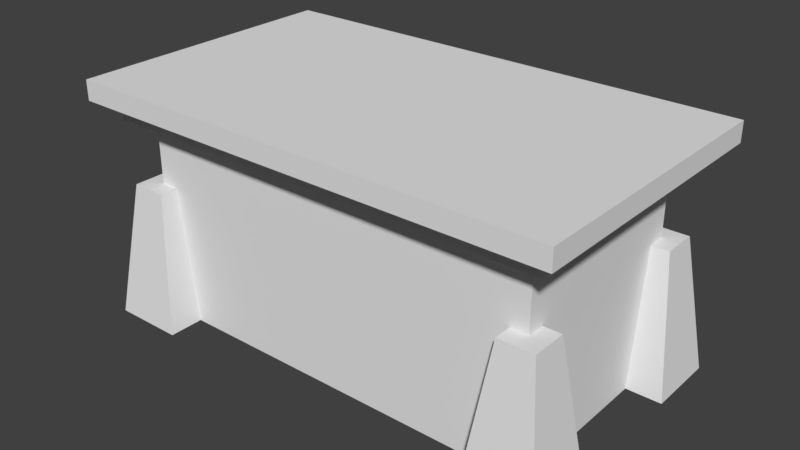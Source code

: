 # Source: Alter_01.blend  (saved by Blender 2.77.0; exported with 4.5.12 LTS)
import bpy
from mathutils import Matrix  # noqa: F401  (used for matrix-valued properties, if any)

bpy.ops.wm.read_factory_settings(use_empty=True)
scene = bpy.context.scene
scene.name = 'Scene'

# ---- collections
col_collection_1 = bpy.data.collections.new('Collection 1'); scene.collection.children.link(col_collection_1)

# ---- world
world_world = bpy.data.worlds.new('World'); scene.world = world_world
world_world.color = (0.05088, 0.05088, 0.05088)
world_world.use_sun_shadow = False
world_world.sun_shadow_jitter_overblur = 0.0
world_world.cycles.sampling_method = 'MANUAL'

# ---- meshes
me_cube = bpy.data.meshes.new('Cube')
me_cube.from_pydata([(0.0, 1.99, 0.0), (0.08703, 2.168, 1.358), (0.0, 2.698, 0.0), (0.08703, 2.52, 1.358), (0.3464, 1.99, 0.0), (0.2594, 2.168, 1.358), (0.3464, 2.698, 0.0), (0.2594, 2.52, 1.358), (2.0, 1.99, 0.0), (2.087, 2.168, 1.358), (2.0, 2.698, 0.0), (2.087, 2.52, 1.358), (2.346, 1.99, 0.0), (2.259, 2.168, 1.358), (2.346, 2.698, 0.0), (2.259, 2.52, 1.358), (2.0, 0.0, 0.0), (2.087, 0.178, 1.358), (2.0, 0.7084, 0.0), (2.087, 0.5304, 1.358), (2.346, 0.0, 0.0), (2.259, 0.178, 1.358), (2.346, 0.7084, 0.0), (2.259, 0.5304, 1.358), (0.0, 0.0, 0.0), (0.08703, 0.178, 1.358), (0.0, 0.7084, 0.0), (0.08703, 0.5304, 1.358), (0.3464, 0.0, 0.0), (0.2594, 0.178, 1.358), (0.3464, 0.7084, 0.0), (0.2594, 0.5304, 1.358), (0.1732, 0.3541, -0.000484), (0.1732, 0.3541, 2.0), (0.1732, 2.354, -0.000484), (0.1732, 2.354, 2.0), (2.173, 0.3541, -0.000484), (2.173, 0.3541, 2.0), (2.173, 2.354, -0.000484), (2.173, 2.354, 2.0), (2.369, 0.3541, 2.2), (2.369, 0.3541, 2.4), (2.369, 0.1381, 2.2), (2.369, 0.1381, 2.4), (2.173, 0.1381, 2.0), (0.1732, 0.1381, 2.0), (2.173, 0.1381, 2.2), (0.1732, 0.1381, 2.2), (0.1732, 2.554, 2.0), (2.173, 2.554, 2.0), (0.1732, 2.554, 2.2), (2.173, 2.554, 2.2), (2.271, 2.354, 2.0), (2.271, 0.3541, 2.0), (2.271, 2.354, 2.2), (2.271, 0.3541, 2.2), (2.271, 0.1381, 2.2), (2.271, 0.1381, 2.0), (2.271, 2.554, 2.2), (2.271, 2.554, 2.0), (0.07544, 0.3541, 2.0), (0.07544, 2.354, 2.0), (0.07544, 0.3541, 2.2), (0.07544, 2.354, 2.2), (0.07544, 0.1381, 2.0), (0.07544, 0.1381, 2.2), (0.07544, 2.554, 2.0), (0.07544, 2.554, 2.2), (0.1732, 0.3541, 2.4), (0.1732, 2.354, 2.4), (2.173, 2.354, 2.4), (2.173, 0.3541, 2.4), (0.07544, 2.554, 2.4), (0.1732, 2.554, 2.4), (2.271, 0.3541, 2.4), (2.173, 0.1381, 2.4), (2.271, 0.1381, 2.4), (0.1732, 0.1381, 2.4), (2.173, 2.554, 2.4), (2.271, 2.354, 2.4), (2.271, 2.554, 2.4), (0.07544, 0.3541, 2.4), (0.07544, 2.354, 2.4), (0.07544, 0.1381, 2.4), (2.369, 2.354, 2.2), (2.369, 2.354, 2.4), (2.369, 2.554, 2.4), (2.369, 2.554, 2.2), (-0.02236, 2.554, 2.2), (-0.02236, 2.554, 2.4), (-0.02236, 2.354, 2.4), (-0.02236, 2.354, 2.2), (-0.02236, 0.3541, 2.2), (-0.02236, 0.3541, 2.4), (-0.02236, 0.1381, 2.2), (-0.02236, 0.1381, 2.4), (0.07544, 2.754, 2.2), (0.1732, 2.754, 2.2), (2.271, 2.754, 2.4), (2.271, 2.754, 2.2), (0.07544, 2.754, 2.4), (-0.02236, 2.754, 2.2), (2.173, 2.754, 2.2), (2.173, 2.754, 2.4), (0.1732, 2.754, 2.4), (2.369, 2.754, 2.4), (2.369, 2.754, 2.2), (-0.02236, 2.754, 2.4), (2.173, -0.06186, 2.2), (2.173, -0.06186, 2.4), (2.271, -0.06186, 2.4), (2.271, -0.06186, 2.2), (2.369, -0.06186, 2.2), (0.1732, -0.06186, 2.2), (0.07544, -0.06186, 2.4), (0.07544, -0.06186, 2.2), (0.1732, -0.06186, 2.4), (2.369, -0.06186, 2.4), (-0.02236, -0.06186, 2.4), (-0.02236, -0.06186, 2.2)], [], [(1, 3, 2, 0), (3, 7, 6, 2), (7, 5, 4, 6), (5, 1, 0, 4), (0, 2, 6, 4), (5, 7, 3, 1), (9, 11, 10, 8), (11, 15, 14, 10), (15, 13, 12, 14), (13, 9, 8, 12), (8, 10, 14, 12), (13, 15, 11, 9), (17, 19, 18, 16), (19, 23, 22, 18), (23, 21, 20, 22), (21, 17, 16, 20), (16, 18, 22, 20), (21, 23, 19, 17), (25, 27, 26, 24), (27, 31, 30, 26), (31, 29, 28, 30), (29, 25, 24, 28), (24, 26, 30, 28), (29, 31, 27, 25), (33, 35, 34, 32), (35, 39, 38, 34), (39, 37, 36, 38), (37, 33, 32, 36), (32, 34, 38, 36), (46, 44, 57, 56), (50, 67, 96, 97), (81, 82, 90, 93), (33, 45, 64, 60), (82, 72, 89, 90), (45, 44, 46, 47), (80, 79, 85, 86), (89, 72, 100, 107), (33, 37, 44, 45), (49, 48, 50, 51), (39, 35, 48, 49), (67, 88, 101, 96), (50, 48, 66, 67), (54, 52, 59, 58), (53, 52, 54, 55), (53, 55, 56, 57), (49, 51, 58, 59), (37, 39, 52, 53), (44, 37, 53, 57), (67, 63, 91, 88), (39, 49, 59, 52), (61, 60, 62, 63), (62, 60, 64, 65), (61, 63, 67, 66), (87, 58, 99, 106), (48, 35, 61, 66), (35, 33, 60, 61), (76, 75, 109, 110), (45, 47, 65, 64), (71, 70, 69, 68), (78, 70, 79, 80), (69, 73, 72, 82), (71, 68, 77, 75), (71, 75, 76, 74), (69, 70, 78, 73), (70, 71, 74, 79), (77, 68, 81, 83), (68, 69, 82, 81), (77, 83, 114, 116), (56, 55, 40, 42), (95, 94, 119, 118), (42, 40, 41, 43), (40, 84, 85, 41), (84, 87, 86, 85), (79, 74, 41, 85), (55, 54, 84, 40), (43, 76, 110, 117), (74, 76, 43, 41), (54, 58, 87, 84), (92, 94, 95, 93), (88, 91, 90, 89), (91, 92, 93, 90), (63, 62, 92, 91), (65, 47, 113, 115), (51, 50, 97, 102), (62, 65, 94, 92), (83, 81, 93, 95), (99, 98, 105, 106), (99, 102, 103, 98), (97, 96, 100, 104), (102, 97, 104, 103), (100, 96, 101, 107), (88, 89, 107, 101), (58, 51, 102, 99), (73, 78, 103, 104), (86, 87, 106, 105), (78, 80, 98, 103), (72, 73, 104, 100), (80, 86, 105, 98), (115, 113, 116, 114), (113, 108, 109, 116), (108, 111, 110, 109), (110, 111, 112, 117), (115, 114, 118, 119), (83, 95, 118, 114), (75, 77, 116, 109), (42, 43, 117, 112), (56, 42, 112, 111), (94, 65, 115, 119), (47, 46, 108, 113), (46, 56, 111, 108)])
_uv = me_cube.uv_layers.new(name='UVMap')
_uv.uv.foreach_set('vector', [0.9253, 0.1708, 0.8807, 0.1708, 0.8581, 6.724e-09, 0.9478, 0.0, 0.1006, 0.8286, 0.1225, 0.8286, 0.1335, 1.0, 0.08964, 1.0, 0.8506, 0.9471, 0.806, 0.9471, 0.7835, 0.7763, 0.8732, 0.7763, 0.2321, 0.8286, 0.254, 0.8286, 0.265, 1.0, 0.2211, 1.0, 0.7366, 0.3405, 0.7366, 0.2514, 0.7805, 0.2514, 0.7805, 0.3405, 0.8241, 0.2514, 0.8241, 0.2957, 0.8023, 0.2957, 0.8023, 0.2514, 0.8506, 0.7763, 0.806, 0.7763, 0.7835, 0.6054, 0.8732, 0.6054, 0.1883, 0.8286, 0.2101, 0.8286, 0.2211, 1.0, 0.1773, 1.0, 0.06712, 0.8286, 0.02252, 0.8286, 0.0, 0.6577, 0.08964, 0.6577, 0.9604, 0.6577, 0.9822, 0.6577, 0.9933, 0.8292, 0.9494, 0.8292, 0.6051, 0.3405, 0.6051, 0.2514, 0.649, 0.2514, 0.649, 0.3405, 0.8057, 0.5249, 0.8057, 0.5692, 0.7839, 0.5692, 0.7839, 0.5249, 0.2464, 0.8286, 0.2018, 0.8286, 0.1793, 0.6577, 0.2689, 0.6577, 0.01101, 0.8286, 0.03282, 0.8286, 0.04383, 1.0, 0.0, 1.0, 0.9253, 0.3417, 0.8807, 0.3417, 0.8581, 0.1708, 0.9478, 0.1708, 0.8845, 0.708, 0.9063, 0.708, 0.9174, 0.8794, 0.8735, 0.8794, 0.6928, 0.3405, 0.6928, 0.2514, 0.7366, 0.2514, 0.7366, 0.3405, 0.8023, 0.2957, 0.8023, 0.34, 0.7805, 0.34, 0.7805, 0.2957, 0.1568, 0.8286, 0.1122, 0.8286, 0.08964, 0.6577, 0.1793, 0.6577, 0.05485, 0.8286, 0.07666, 0.8286, 0.08767, 1.0, 0.04383, 1.0, 0.851, 0.5249, 0.8064, 0.5249, 0.7839, 0.354, 0.8735, 0.354, 0.1445, 0.8286, 0.1663, 0.8286, 0.1773, 1.0, 0.1335, 1.0, 0.649, 0.3405, 0.649, 0.2514, 0.6928, 0.2514, 0.6928, 0.3405, 0.7805, 0.2957, 0.7805, 0.2514, 0.8023, 0.2514, 0.8023, 0.2957, 0.5309, 0.6054, 0.5309, 0.354, 0.7839, 0.354, 0.7839, 0.6054, 0.5307, 0.8569, 0.5307, 0.6054, 0.7835, 0.6054, 0.7835, 0.8569, 0.6051, 0.2514, 0.6051, 1.873e-08, 0.8581, 0.0, 0.8581, 0.2514, 0.5307, 0.6054, 0.5307, 0.8569, 0.2778, 0.8569, 0.2778, 0.6054, 0.2778, 0.354, 0.5309, 0.354, 0.5309, 0.6054, 0.2778, 0.6054, 0.9983, 0.0123, 0.9731, 0.0123, 0.9731, 0.0, 0.9983, 0.0, 0.5804, 0.3289, 0.5928, 0.3289, 0.5928, 0.354, 0.5804, 0.354, 0.01238, 0.0523, 0.01238, 0.3037, 2.828e-09, 0.3037, 1.885e-08, 0.0523, 0.01238, 0.6306, 0.01238, 0.6577, 5.279e-08, 0.6577, 4.902e-08, 0.6306, 0.01238, 0.3037, 0.01238, 0.3289, 1.414e-09, 0.3289, 2.828e-09, 0.3037, 0.9731, 0.2637, 0.9731, 0.0123, 0.9983, 0.0123, 0.9983, 0.2637, 0.2902, 0.3289, 0.2902, 0.3037, 0.3026, 0.3037, 0.3026, 0.3289, 1.414e-09, 0.3289, 0.01238, 0.3289, 0.01238, 0.354, 0.0, 0.354, 0.01238, 0.6306, 0.2654, 0.6306, 0.2654, 0.6577, 0.01238, 0.6577, 1.0, 0.3663, 1.0, 0.6177, 0.9747, 0.6177, 0.9747, 0.3663, 0.2654, 0.3792, 0.01238, 0.3792, 0.01238, 0.354, 0.2654, 0.354, 0.5928, 0.3289, 0.6051, 0.3289, 0.6051, 0.354, 0.5928, 0.354, 0.9747, 0.6177, 1.0, 0.6177, 1.0, 0.63, 0.9747, 0.63, 0.9241, 0.6326, 0.9494, 0.6326, 0.9494, 0.6577, 0.9241, 0.6577, 0.9494, 0.3812, 0.9494, 0.6326, 0.9241, 0.6326, 0.9241, 0.3812, 0.9494, 0.3812, 0.9241, 0.3812, 0.9241, 0.354, 0.9494, 0.354, 1.0, 0.3663, 0.9747, 0.3663, 0.9747, 0.354, 1.0, 0.354, 0.2654, 0.6306, 0.2654, 0.3792, 0.2778, 0.3792, 0.2778, 0.6306, 0.2654, 0.6577, 0.2654, 0.6306, 0.2778, 0.6306, 0.2778, 0.6577, 0.5928, 0.3289, 0.5928, 0.3037, 0.6051, 0.3037, 0.6051, 0.3289, 0.2654, 0.3792, 0.2654, 0.354, 0.2778, 0.354, 0.2778, 0.3792, 0.9494, 0.6829, 0.9494, 0.9343, 0.9241, 0.9343, 0.9241, 0.6829, 0.9241, 0.9343, 0.9494, 0.9343, 0.9494, 0.9615, 0.9241, 0.9615, 0.9494, 0.6829, 0.9241, 0.6829, 0.9241, 0.6577, 0.9494, 0.6577, 0.3026, 0.3289, 0.3149, 0.3289, 0.3149, 0.354, 0.3026, 0.354, 0.01238, 0.354, 0.01238, 0.3792, 3.771e-09, 0.3792, 0.0, 0.354, 0.01238, 0.3792, 0.01238, 0.6306, 4.902e-08, 0.6306, 3.771e-09, 0.3792, 0.2902, 0.02514, 0.2778, 0.02514, 0.2778, 1.733e-08, 0.2902, 1.826e-08, 0.9731, 0.2637, 0.9983, 0.2637, 0.9983, 0.276, 0.9731, 0.276, 0.2778, 0.0523, 0.2778, 0.3037, 0.02475, 0.3037, 0.02475, 0.0523, 0.2778, 0.3289, 0.2778, 0.3037, 0.2902, 0.3037, 0.2902, 0.3289, 0.02475, 0.3037, 0.02475, 0.3289, 0.01238, 0.3289, 0.01238, 0.3037, 0.2778, 0.0523, 0.02475, 0.0523, 0.02475, 0.02514, 0.2778, 0.02514, 0.2778, 0.0523, 0.2778, 0.02514, 0.2902, 0.02514, 0.2902, 0.0523, 0.02475, 0.3037, 0.2778, 0.3037, 0.2778, 0.3289, 0.02475, 0.3289, 0.2778, 0.3037, 0.2778, 0.0523, 0.2902, 0.0523, 0.2902, 0.3037, 0.02475, 0.02514, 0.02475, 0.0523, 0.01238, 0.0523, 0.01238, 0.02514, 0.02475, 0.0523, 0.02475, 0.3037, 0.01238, 0.3037, 0.01238, 0.0523, 0.02475, 0.02514, 0.01238, 0.02514, 0.01238, 9.366e-10, 0.02475, 1.873e-09, 0.3149, 0.02514, 0.3149, 0.0523, 0.3026, 0.0523, 0.3026, 0.02514, 0.8988, 0.6829, 0.9241, 0.6829, 0.9241, 0.708, 0.8988, 0.708, 0.8988, 0.3792, 0.8988, 0.4063, 0.8735, 0.4063, 0.8735, 0.3792, 0.8988, 0.4063, 0.8988, 0.6577, 0.8735, 0.6577, 0.8735, 0.4063, 0.8988, 0.6577, 0.8988, 0.6829, 0.8735, 0.6829, 0.8735, 0.6577, 0.2902, 0.3037, 0.2902, 0.0523, 0.3026, 0.0523, 0.3026, 0.3037, 0.3149, 0.0523, 0.3149, 0.3037, 0.3026, 0.3037, 0.3026, 0.0523, 0.3026, 0.02514, 0.2902, 0.02514, 0.2902, 1.826e-08, 0.3026, 1.92e-08, 0.2902, 0.0523, 0.2902, 0.02514, 0.3026, 0.02514, 0.3026, 0.0523, 0.3149, 0.3037, 0.3149, 0.3289, 0.3026, 0.3289, 0.3026, 0.3037, 0.9241, 0.6557, 0.9241, 0.6829, 0.8988, 0.6829, 0.8988, 0.6557, 0.9241, 0.3792, 0.9241, 0.4043, 0.8988, 0.4043, 0.8988, 0.3792, 0.9241, 0.4043, 0.9241, 0.6557, 0.8988, 0.6557, 0.8988, 0.4043, 0.5928, 0.3037, 0.5928, 0.0523, 0.6051, 0.0523, 0.6051, 0.3037, 0.5928, 0.02514, 0.5804, 0.02514, 0.5804, 1.873e-09, 0.5928, 9.366e-10, 0.3273, 0.3289, 0.5804, 0.3289, 0.5804, 0.354, 0.3273, 0.354, 0.5928, 0.0523, 0.5928, 0.02514, 0.6051, 0.02514, 0.6051, 0.0523, 0.01238, 0.02514, 0.01238, 0.0523, 1.885e-08, 0.0523, 2.074e-08, 0.02514, 0.9731, 0.0123, 0.9478, 0.0123, 0.9478, 0.0, 0.9731, 0.0, 0.9731, 0.0123, 0.9731, 0.02459, 0.9478, 0.02459, 0.9478, 0.0123, 0.9731, 0.276, 0.9731, 0.2883, 0.9478, 0.2883, 0.9478, 0.276, 0.9731, 0.02459, 0.9731, 0.276, 0.9478, 0.276, 0.9478, 0.02459, 0.9478, 0.2883, 0.9731, 0.2883, 0.9731, 0.3006, 0.9478, 0.3006, 0.9241, 0.3792, 0.8988, 0.3792, 0.8988, 0.354, 0.9241, 0.354, 0.3149, 0.3289, 0.3273, 0.3289, 0.3273, 0.354, 0.3149, 0.354, 0.02475, 0.3289, 0.2778, 0.3289, 0.2778, 0.354, 0.02475, 0.354, 0.8735, 0.6829, 0.8988, 0.6829, 0.8988, 0.708, 0.8735, 0.708, 0.2778, 0.3289, 0.2902, 0.3289, 0.2902, 0.354, 0.2778, 0.354, 0.01238, 0.3289, 0.02475, 0.3289, 0.02475, 0.354, 0.01238, 0.354, 0.2902, 0.3289, 0.3026, 0.3289, 0.3026, 0.354, 0.2902, 0.354, 0.9494, 0.6423, 0.9494, 0.63, 0.9747, 0.63, 0.9747, 0.6423, 0.9494, 0.63, 0.9494, 0.3786, 0.9747, 0.3786, 0.9747, 0.63, 0.9494, 0.3786, 0.9494, 0.3663, 0.9747, 0.3663, 0.9747, 0.3786, 0.9747, 0.3663, 0.9494, 0.3663, 0.9494, 0.354, 0.9747, 0.354, 0.9494, 0.6423, 0.9747, 0.6423, 0.9747, 0.6546, 0.9494, 0.6546, 0.01238, 0.02514, 2.074e-08, 0.02514, 2.263e-08, 0.0, 0.01238, 9.366e-10, 0.2778, 0.02514, 0.02475, 0.02514, 0.02475, 1.873e-09, 0.2778, 1.733e-08, 0.8988, 0.3792, 0.8735, 0.3792, 0.8735, 0.354, 0.8988, 0.354, 0.3149, 0.02514, 0.3026, 0.02514, 0.3026, 2.623e-08, 0.3149, 2.529e-08, 0.6051, 0.02514, 0.5928, 0.02514, 0.5928, 9.366e-10, 0.6051, 0.0, 0.5804, 0.02514, 0.3273, 0.02514, 0.3273, 2.435e-08, 0.5804, 1.873e-09, 0.3273, 0.02514, 0.3149, 0.02514, 0.3149, 2.529e-08, 0.3273, 2.435e-08])
_uv.active_render = True
_uv = me_cube.uv_layers.new(name='UVMap.001')
_uv.uv.foreach_set('vector', [0.9253, 0.1708, 0.8807, 0.1708, 0.8581, 6.724e-09, 0.9478, 0.0, 0.1006, 0.8286, 0.1225, 0.8286, 0.1335, 1.0, 0.08964, 1.0, 0.8506, 0.9471, 0.806, 0.9471, 0.7835, 0.7763, 0.8732, 0.7763, 0.2321, 0.8286, 0.254, 0.8286, 0.265, 1.0, 0.2211, 1.0, 0.7366, 0.3405, 0.7366, 0.2514, 0.7805, 0.2514, 0.7805, 0.3405, 0.8241, 0.2514, 0.8241, 0.2957, 0.8023, 0.2957, 0.8023, 0.2514, 0.8506, 0.7763, 0.806, 0.7763, 0.7835, 0.6054, 0.8732, 0.6054, 0.1883, 0.8286, 0.2101, 0.8286, 0.2211, 1.0, 0.1773, 1.0, 0.06712, 0.8286, 0.02252, 0.8286, 0.0, 0.6577, 0.08964, 0.6577, 0.9604, 0.6577, 0.9822, 0.6577, 0.9933, 0.8292, 0.9494, 0.8292, 0.6051, 0.3405, 0.6051, 0.2514, 0.649, 0.2514, 0.649, 0.3405, 0.8057, 0.5249, 0.8057, 0.5692, 0.7839, 0.5692, 0.7839, 0.5249, 0.2464, 0.8286, 0.2018, 0.8286, 0.1793, 0.6577, 0.2689, 0.6577, 0.01101, 0.8286, 0.03282, 0.8286, 0.04383, 1.0, 0.0, 1.0, 0.9253, 0.3417, 0.8807, 0.3417, 0.8581, 0.1708, 0.9478, 0.1708, 0.8845, 0.708, 0.9063, 0.708, 0.9174, 0.8794, 0.8735, 0.8794, 0.6928, 0.3405, 0.6928, 0.2514, 0.7366, 0.2514, 0.7366, 0.3405, 0.8023, 0.2957, 0.8023, 0.34, 0.7805, 0.34, 0.7805, 0.2957, 0.1568, 0.8286, 0.1122, 0.8286, 0.08964, 0.6577, 0.1793, 0.6577, 0.05485, 0.8286, 0.07666, 0.8286, 0.08767, 1.0, 0.04383, 1.0, 0.851, 0.5249, 0.8064, 0.5249, 0.7839, 0.354, 0.8735, 0.354, 0.1445, 0.8286, 0.1663, 0.8286, 0.1773, 1.0, 0.1335, 1.0, 0.649, 0.3405, 0.649, 0.2514, 0.6928, 0.2514, 0.6928, 0.3405, 0.7805, 0.2957, 0.7805, 0.2514, 0.8023, 0.2514, 0.8023, 0.2957, 0.5309, 0.6054, 0.5309, 0.354, 0.7839, 0.354, 0.7839, 0.6054, 0.5307, 0.8569, 0.5307, 0.6054, 0.7835, 0.6054, 0.7835, 0.8569, 0.6051, 0.2514, 0.6051, 1.873e-08, 0.8581, 0.0, 0.8581, 0.2514, 0.5307, 0.6054, 0.5307, 0.8569, 0.2778, 0.8569, 0.2778, 0.6054, 0.2778, 0.354, 0.5309, 0.354, 0.5309, 0.6054, 0.2778, 0.6054, 0.9983, 0.0123, 0.9731, 0.0123, 0.9731, 0.0, 0.9983, 0.0, 0.5804, 0.3289, 0.5928, 0.3289, 0.5928, 0.354, 0.5804, 0.354, 0.01238, 0.0523, 0.01238, 0.3037, 2.828e-09, 0.3037, 1.885e-08, 0.0523, 0.01238, 0.6306, 0.01238, 0.6577, 5.279e-08, 0.6577, 4.902e-08, 0.6306, 0.01238, 0.3037, 0.01238, 0.3289, 1.414e-09, 0.3289, 2.828e-09, 0.3037, 0.9731, 0.2637, 0.9731, 0.0123, 0.9983, 0.0123, 0.9983, 0.2637, 0.2902, 0.3289, 0.2902, 0.3037, 0.3026, 0.3037, 0.3026, 0.3289, 1.414e-09, 0.3289, 0.01238, 0.3289, 0.01238, 0.354, 0.0, 0.354, 0.01238, 0.6306, 0.2654, 0.6306, 0.2654, 0.6577, 0.01238, 0.6577, 1.0, 0.3663, 1.0, 0.6177, 0.9747, 0.6177, 0.9747, 0.3663, 0.2654, 0.3792, 0.01238, 0.3792, 0.01238, 0.354, 0.2654, 0.354, 0.5928, 0.3289, 0.6051, 0.3289, 0.6051, 0.354, 0.5928, 0.354, 0.9747, 0.6177, 1.0, 0.6177, 1.0, 0.63, 0.9747, 0.63, 0.9241, 0.6326, 0.9494, 0.6326, 0.9494, 0.6577, 0.9241, 0.6577, 0.9494, 0.3812, 0.9494, 0.6326, 0.9241, 0.6326, 0.9241, 0.3812, 0.9494, 0.3812, 0.9241, 0.3812, 0.9241, 0.354, 0.9494, 0.354, 1.0, 0.3663, 0.9747, 0.3663, 0.9747, 0.354, 1.0, 0.354, 0.2654, 0.6306, 0.2654, 0.3792, 0.2778, 0.3792, 0.2778, 0.6306, 0.2654, 0.6577, 0.2654, 0.6306, 0.2778, 0.6306, 0.2778, 0.6577, 0.5928, 0.3289, 0.5928, 0.3037, 0.6051, 0.3037, 0.6051, 0.3289, 0.2654, 0.3792, 0.2654, 0.354, 0.2778, 0.354, 0.2778, 0.3792, 0.9494, 0.6829, 0.9494, 0.9343, 0.9241, 0.9343, 0.9241, 0.6829, 0.9241, 0.9343, 0.9494, 0.9343, 0.9494, 0.9615, 0.9241, 0.9615, 0.9494, 0.6829, 0.9241, 0.6829, 0.9241, 0.6577, 0.9494, 0.6577, 0.3026, 0.3289, 0.3149, 0.3289, 0.3149, 0.354, 0.3026, 0.354, 0.01238, 0.354, 0.01238, 0.3792, 3.771e-09, 0.3792, 0.0, 0.354, 0.01238, 0.3792, 0.01238, 0.6306, 4.902e-08, 0.6306, 3.771e-09, 0.3792, 0.2902, 0.02514, 0.2778, 0.02514, 0.2778, 1.733e-08, 0.2902, 1.826e-08, 0.9731, 0.2637, 0.9983, 0.2637, 0.9983, 0.276, 0.9731, 0.276, 0.2778, 0.0523, 0.2778, 0.3037, 0.02475, 0.3037, 0.02475, 0.0523, 0.2778, 0.3289, 0.2778, 0.3037, 0.2902, 0.3037, 0.2902, 0.3289, 0.02475, 0.3037, 0.02475, 0.3289, 0.01238, 0.3289, 0.01238, 0.3037, 0.2778, 0.0523, 0.02475, 0.0523, 0.02475, 0.02514, 0.2778, 0.02514, 0.2778, 0.0523, 0.2778, 0.02514, 0.2902, 0.02514, 0.2902, 0.0523, 0.02475, 0.3037, 0.2778, 0.3037, 0.2778, 0.3289, 0.02475, 0.3289, 0.2778, 0.3037, 0.2778, 0.0523, 0.2902, 0.0523, 0.2902, 0.3037, 0.02475, 0.02514, 0.02475, 0.0523, 0.01238, 0.0523, 0.01238, 0.02514, 0.02475, 0.0523, 0.02475, 0.3037, 0.01238, 0.3037, 0.01238, 0.0523, 0.02475, 0.02514, 0.01238, 0.02514, 0.01238, 9.366e-10, 0.02475, 1.873e-09, 0.3149, 0.02514, 0.3149, 0.0523, 0.3026, 0.0523, 0.3026, 0.02514, 0.8988, 0.6829, 0.9241, 0.6829, 0.9241, 0.708, 0.8988, 0.708, 0.8988, 0.3792, 0.8988, 0.4063, 0.8735, 0.4063, 0.8735, 0.3792, 0.8988, 0.4063, 0.8988, 0.6577, 0.8735, 0.6577, 0.8735, 0.4063, 0.8988, 0.6577, 0.8988, 0.6829, 0.8735, 0.6829, 0.8735, 0.6577, 0.2902, 0.3037, 0.2902, 0.0523, 0.3026, 0.0523, 0.3026, 0.3037, 0.3149, 0.0523, 0.3149, 0.3037, 0.3026, 0.3037, 0.3026, 0.0523, 0.3026, 0.02514, 0.2902, 0.02514, 0.2902, 1.826e-08, 0.3026, 1.92e-08, 0.2902, 0.0523, 0.2902, 0.02514, 0.3026, 0.02514, 0.3026, 0.0523, 0.3149, 0.3037, 0.3149, 0.3289, 0.3026, 0.3289, 0.3026, 0.3037, 0.9241, 0.6557, 0.9241, 0.6829, 0.8988, 0.6829, 0.8988, 0.6557, 0.9241, 0.3792, 0.9241, 0.4043, 0.8988, 0.4043, 0.8988, 0.3792, 0.9241, 0.4043, 0.9241, 0.6557, 0.8988, 0.6557, 0.8988, 0.4043, 0.5928, 0.3037, 0.5928, 0.0523, 0.6051, 0.0523, 0.6051, 0.3037, 0.5928, 0.02514, 0.5804, 0.02514, 0.5804, 1.873e-09, 0.5928, 9.366e-10, 0.3273, 0.3289, 0.5804, 0.3289, 0.5804, 0.354, 0.3273, 0.354, 0.5928, 0.0523, 0.5928, 0.02514, 0.6051, 0.02514, 0.6051, 0.0523, 0.01238, 0.02514, 0.01238, 0.0523, 1.885e-08, 0.0523, 2.074e-08, 0.02514, 0.9731, 0.0123, 0.9478, 0.0123, 0.9478, 0.0, 0.9731, 0.0, 0.9731, 0.0123, 0.9731, 0.02459, 0.9478, 0.02459, 0.9478, 0.0123, 0.9731, 0.276, 0.9731, 0.2883, 0.9478, 0.2883, 0.9478, 0.276, 0.9731, 0.02459, 0.9731, 0.276, 0.9478, 0.276, 0.9478, 0.02459, 0.9478, 0.2883, 0.9731, 0.2883, 0.9731, 0.3006, 0.9478, 0.3006, 0.9241, 0.3792, 0.8988, 0.3792, 0.8988, 0.354, 0.9241, 0.354, 0.3149, 0.3289, 0.3273, 0.3289, 0.3273, 0.354, 0.3149, 0.354, 0.02475, 0.3289, 0.2778, 0.3289, 0.2778, 0.354, 0.02475, 0.354, 0.8735, 0.6829, 0.8988, 0.6829, 0.8988, 0.708, 0.8735, 0.708, 0.2778, 0.3289, 0.2902, 0.3289, 0.2902, 0.354, 0.2778, 0.354, 0.01238, 0.3289, 0.02475, 0.3289, 0.02475, 0.354, 0.01238, 0.354, 0.2902, 0.3289, 0.3026, 0.3289, 0.3026, 0.354, 0.2902, 0.354, 0.9494, 0.6423, 0.9494, 0.63, 0.9747, 0.63, 0.9747, 0.6423, 0.9494, 0.63, 0.9494, 0.3786, 0.9747, 0.3786, 0.9747, 0.63, 0.9494, 0.3786, 0.9494, 0.3663, 0.9747, 0.3663, 0.9747, 0.3786, 0.9747, 0.3663, 0.9494, 0.3663, 0.9494, 0.354, 0.9747, 0.354, 0.9494, 0.6423, 0.9747, 0.6423, 0.9747, 0.6546, 0.9494, 0.6546, 0.01238, 0.02514, 2.074e-08, 0.02514, 2.263e-08, 0.0, 0.01238, 9.366e-10, 0.2778, 0.02514, 0.02475, 0.02514, 0.02475, 1.873e-09, 0.2778, 1.733e-08, 0.8988, 0.3792, 0.8735, 0.3792, 0.8735, 0.354, 0.8988, 0.354, 0.3149, 0.02514, 0.3026, 0.02514, 0.3026, 2.623e-08, 0.3149, 2.529e-08, 0.6051, 0.02514, 0.5928, 0.02514, 0.5928, 9.366e-10, 0.6051, 0.0, 0.5804, 0.02514, 0.3273, 0.02514, 0.3273, 2.435e-08, 0.5804, 1.873e-09, 0.3273, 0.02514, 0.3149, 0.02514, 0.3149, 2.529e-08, 0.3273, 2.435e-08])
me_cube.use_remesh_preserve_volume = False
me_cube.use_remesh_preserve_attributes = False
me_cube.use_mirror_vertex_groups = False
me_cube.update()

# ---- objects
ob_cube = bpy.data.objects.new('Cube', me_cube)

# ---- transforms, parenting, visibility, modifiers, constraints
ob_cube.location = (0.0, 0.0, 0.0)
ob_cube.scale = (0.5112, 0.25, 0.25)
ob_cube.lineart.crease_threshold = 0.0

# ---- collection membership
col_collection_1.objects.link(ob_cube)

# ---- scene / render settings (as saved in the file)
scene.frame_start = 1; scene.frame_end = 250; scene.frame_set(1)
scene.render.engine = 'BLENDER_EEVEE_NEXT'
scene.render.resolution_percentage = 50
scene.render.dither_intensity = 0.0
scene.cycles.use_denoising = False
scene.cycles.samples = 128
scene.cycles.sampling_pattern = 'TABULATED_SOBOL'
scene.cycles.light_sampling_threshold = 0.0
scene.cycles.use_adaptive_sampling = False
scene.cycles.use_light_tree = False
scene.cycles.blur_glossy = 0.0
scene.cycles.sample_clamp_indirect = 0.0
scene.view_settings.view_transform = 'Standard'
bpy.context.view_layer.update()

# ---- added for rendering (the .blend has no active camera and no usable light): camera, sun
cam_auto = bpy.data.cameras.new('AutoCamera')
cam_auto.lens = 50.0
cam_auto.sensor_width = 36.0
cam_auto.clip_end = 1000.0
ob_auto_camera = bpy.data.objects.new('AutoCamera', cam_auto)
scene.collection.objects.link(ob_auto_camera)
ob_auto_camera.location = (2.01815, -1.36548, 1.43456)
ob_auto_camera.rotation_euler = (1.09748, -7.21219e-08, 0.694738)
scene.camera = ob_auto_camera
light_auto_sun = bpy.data.lights.new('AutoSun', 'SUN')
light_auto_sun.energy = 3.0
light_auto_sun.angle = 0.0523599
ob_auto_sun = bpy.data.objects.new('AutoSun', light_auto_sun)
scene.collection.objects.link(ob_auto_sun)
ob_auto_sun.rotation_euler = (0.872665, 0.174533, 0.523599)
bpy.context.view_layer.update()
